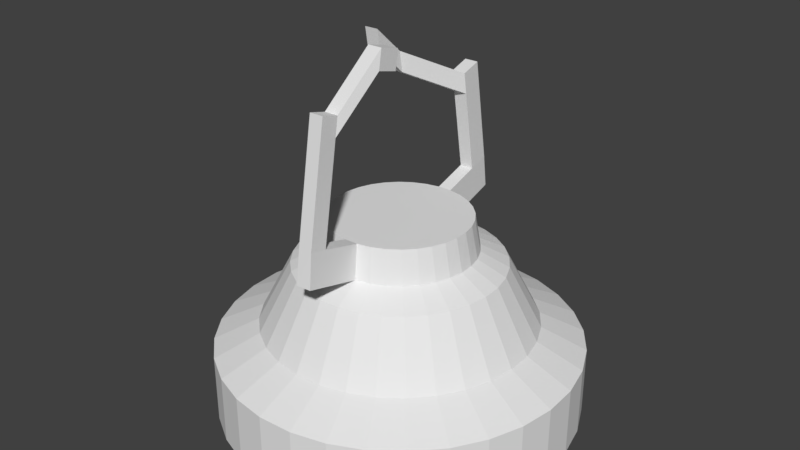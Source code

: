 # Source: MAIN_device.blend  (saved by Blender 2.77.0; exported with 4.5.12 LTS)
import bpy
from mathutils import Matrix  # noqa: F401  (used for matrix-valued properties, if any)

bpy.ops.wm.read_factory_settings(use_empty=True)
scene = bpy.context.scene
scene.name = 'Scene'

# ---- collections
col_collection_1 = bpy.data.collections.new('Collection 1'); scene.collection.children.link(col_collection_1)

# ---- world
world_world = bpy.data.worlds.new('World'); scene.world = world_world
world_world.color = (0.05088, 0.05088, 0.05088)
world_world.use_sun_shadow = False
world_world.sun_shadow_jitter_overblur = 0.0
world_world.cycles.sampling_method = 'MANUAL'

# ---- meshes
me_cylinder = bpy.data.meshes.new('Cylinder')
me_cylinder.from_pydata([(-0.9033, 0.4329, 0.001155), (-0.6803, 0.3269, 0.3123), (-0.8022, 0.6009, 0.001155), (-0.6041, 0.4533, 0.3123), (-0.6703, 0.7459, 0.001155), (-0.5048, 0.5625, 0.3123), (-0.5126, 0.8623, 0.001155), (-0.386, 0.6502, 0.3123), (-0.3352, 0.9458, 0.001155), (-0.2525, 0.7131, 0.3123), (-0.145, 0.9931, 0.001155), (-0.1092, 0.7487, 0.3123), (0.05083, 1.002, 0.001155), (0.03823, 0.7556, 0.3123), (0.2447, 0.9732, 0.001155), (0.1842, 0.7337, 0.3123), (0.4291, 0.9068, 0.001155), (0.3231, 0.6837, 0.3123), (0.5971, 0.8057, 0.001155), (0.4495, 0.6075, 0.3123), (0.7421, 0.6737, 0.001155), (0.5587, 0.5082, 0.3123), (0.8585, 0.516, 0.001155), (0.6464, 0.3895, 0.3123), (0.942, 0.3387, 0.001155), (0.7093, 0.2559, 0.3123), (0.9893, 0.1484, 0.001155), (0.7449, 0.1126, 0.3123), (0.9985, -0.0474, 0.001155), (0.7518, -0.0348, 0.3123), (0.9694, -0.2413, 0.001155), (0.7299, -0.1808, 0.3123), (0.903, -0.4257, 0.001155), (0.6799, -0.3197, 0.3123), (0.8019, -0.5937, 0.001155), (0.6038, -0.4461, 0.3123), (0.6699, -0.7386, 0.001155), (0.5044, -0.5553, 0.3123), (0.5123, -0.8551, 0.001155), (0.3857, -0.643, 0.3123), (0.3349, -0.9386, 0.001155), (0.2521, -0.7059, 0.3123), (0.1446, -0.9859, 0.001155), (0.1089, -0.7414, 0.3123), (-0.05119, -0.9951, 0.001155), (-0.03859, -0.7484, 0.3123), (-0.245, -0.966, 0.001155), (-0.1846, -0.7265, 0.3123), (-0.4295, -0.8996, 0.001155), (-0.3234, -0.6765, 0.3123), (-0.5974, -0.7984, 0.001155), (-0.4499, -0.6003, 0.3123), (-0.7424, -0.6665, 0.001155), (-0.5591, -0.501, 0.3123), (-0.8589, -0.5088, 0.001155), (-0.6468, -0.3823, 0.3123), (-0.9424, -0.3315, 0.001155), (-0.7096, -0.2487, 0.3123), (-0.9896, -0.1412, 0.001155), (-0.7452, -0.1054, 0.3123), (-0.9989, 0.05461, 0.001155), (-0.7522, 0.04201, 0.3123), (-0.9697, 0.2485, 0.001155), (-0.7302, 0.188, 0.3123), (-0.8022, 0.6009, 0.2376), (-0.9033, 0.4329, 0.2376), (-0.6703, 0.7459, 0.2376), (-0.5126, 0.8623, 0.2376), (-0.3352, 0.9458, 0.2376), (-0.145, 0.9931, 0.2376), (0.05083, 1.002, 0.2376), (0.2447, 0.9732, 0.2376), (0.4291, 0.9068, 0.2376), (0.5971, 0.8057, 0.2376), (0.7421, 0.6737, 0.2376), (0.8585, 0.516, 0.2376), (0.942, 0.3387, 0.2376), (0.9893, 0.1484, 0.2376), (0.9985, -0.0474, 0.2376), (0.9694, -0.2413, 0.2376), (0.903, -0.4257, 0.2376), (0.8019, -0.5937, 0.2376), (0.6699, -0.7386, 0.2376), (0.5123, -0.8551, 0.2376), (0.3349, -0.9386, 0.2376), (0.1446, -0.9859, 0.2376), (-0.05119, -0.9951, 0.2376), (-0.245, -0.966, 0.2376), (-0.4295, -0.8996, 0.2376), (-0.5974, -0.7984, 0.2376), (-0.7424, -0.6665, 0.2376), (-0.8589, -0.5088, 0.2376), (-0.9424, -0.3315, 0.2376), (-0.9896, -0.1412, 0.2376), (-0.9989, 0.05461, 0.2376), (-0.9697, 0.2485, 0.2376), (-0.3363, 0.2539, 0.5726), (-0.3787, 0.1835, 0.5726), (-0.281, 0.3147, 0.5726), (-0.215, 0.3635, 0.5726), (-0.1406, 0.3985, 0.5726), (-0.06087, 0.4183, 0.5726), (0.0212, 0.4222, 0.5726), (0.1024, 0.41, 0.5726), (0.1798, 0.3821, 0.5726), (0.2501, 0.3398, 0.5726), (0.3109, 0.2845, 0.5726), (0.3597, 0.2184, 0.5726), (0.3947, 0.144, 0.5726), (0.4145, 0.0643, 0.5726), (0.4184, -0.01777, 0.5726), (0.4062, -0.09902, 0.5726), (0.3784, -0.1763, 0.5726), (0.336, -0.2467, 0.5726), (0.2807, -0.3075, 0.5726), (0.2146, -0.3563, 0.5726), (0.1403, -0.3913, 0.5726), (0.06051, -0.4111, 0.5726), (-0.02156, -0.415, 0.5726), (-0.1028, -0.4028, 0.5726), (-0.1801, -0.3749, 0.5726), (-0.2505, -0.3326, 0.5726), (-0.3113, -0.2773, 0.5726), (-0.3601, -0.2112, 0.5726), (-0.3951, -0.1368, 0.5726), (-0.4149, -0.05709, 0.5726), (-0.4188, 0.02498, 0.5726), (-0.4065, 0.1062, 0.5726), (-0.4598, 0.3458, 0.5244), (-0.5177, 0.2496, 0.5244), (-0.3842, 0.4289, 0.5244), (-0.2938, 0.4957, 0.5244), (-0.1922, 0.5435, 0.5244), (-0.08316, 0.5706, 0.5244), (0.02905, 0.5759, 0.5244), (0.1401, 0.5592, 0.5244), (0.2458, 0.5211, 0.5244), (0.3421, 0.4632, 0.5244), (0.4251, 0.3876, 0.5244), (0.4919, 0.2972, 0.5244), (0.5397, 0.1956, 0.5244), (0.5668, 0.08658, 0.5244), (0.5721, -0.02562, 0.5244), (0.5554, -0.1367, 0.5244), (0.5174, -0.2424, 0.5244), (0.4594, -0.3386, 0.5244), (0.3838, -0.4217, 0.5244), (0.2935, -0.4885, 0.5244), (0.1918, -0.5363, 0.5244), (0.0828, -0.5634, 0.5244), (-0.02941, -0.5687, 0.5244), (-0.1405, -0.552, 0.5244), (-0.2462, -0.5139, 0.5244), (-0.3424, -0.456, 0.5244), (-0.4255, -0.3804, 0.5244), (-0.4923, -0.29, 0.5244), (-0.5401, -0.1884, 0.5244), (-0.5672, -0.07937, 0.5244), (-0.5725, 0.03283, 0.5244), (-0.5558, 0.1439, 0.5244), (-0.306, 0.2414, 0.6867), (-0.3465, 0.1772, 0.6867), (-0.2537, 0.2965, 0.6867), (-0.1917, 0.3403, 0.6867), (-0.1223, 0.3712, 0.6867), (-0.04824, 0.388, 0.6867), (0.02767, 0.39, 0.6867), (0.1025, 0.3771, 0.6867), (0.1734, 0.3499, 0.6867), (0.2376, 0.3094, 0.6867), (0.2927, 0.2571, 0.6867), (0.3366, 0.1951, 0.6867), (0.3674, 0.1257, 0.6867), (0.3842, 0.05167, 0.6867), (0.3862, -0.02425, 0.6867), (0.3733, -0.09909, 0.6867), (0.3461, -0.17, 0.6867), (0.3056, -0.2342, 0.6867), (0.2533, -0.2893, 0.6867), (0.1913, -0.3331, 0.6867), (0.1219, -0.364, 0.6867), (0.04788, -0.3808, 0.6867), (-0.02803, -0.3828, 0.6867), (-0.1029, -0.3699, 0.6867), (-0.1738, -0.3427, 0.6867), (-0.238, -0.3022, 0.6867), (-0.2931, -0.2499, 0.6867), (-0.3369, -0.1879, 0.6867), (-0.3678, -0.1185, 0.6867), (-0.3846, -0.04446, 0.6867), (-0.3866, 0.03146, 0.6867), (-0.3737, 0.1063, 0.6867), (0.0563, -0.6076, 0.7254), (-0.01962, -0.6096, 0.7254), (0.06893, -0.6379, 0.6112), (-0.01314, -0.6418, 0.6112), (0.01368, 0.6247, 0.6071), (-0.06839, 0.6209, 0.6071), (0.02015, 0.5925, 0.7213), (-0.05576, 0.5906, 0.7213), (0.009414, 0.7397, 0.6267), (-0.07266, 0.7358, 0.6267), (0.01589, 0.7075, 0.7409), (-0.06003, 0.7055, 0.7409), (0.0227, 0.4955, 1.072), (-0.05322, 0.4935, 1.072), (0.01843, 0.6105, 1.092), (-0.05748, 0.6085, 1.092), (-0.01589, -0.71, 0.7425), (-0.009419, -0.7422, 0.6283), (0.06002, -0.708, 0.7425), (0.07265, -0.7383, 0.6283), (-0.02247, -0.5006, 1.119), (0.05344, -0.4986, 1.119), (-0.01875, -0.601, 1.136), (0.05716, -0.599, 1.136), (-0.058, 0.6285, 1.02), (0.01791, 0.6304, 1.02), (0.02218, 0.5155, 0.9999), (-0.05374, 0.5135, 0.9999), (-0.022, -0.5185, 1.055), (0.05391, -0.5165, 1.055), (0.05763, -0.6169, 1.072), (-0.01828, -0.6188, 1.072), (-0.1833, 0.2217, 1.162), (-0.2592, 0.2197, 1.162), (-0.1838, 0.2417, 1.09), (-0.2597, 0.2397, 1.09), (-0.1771, 0.04338, 1.259), (-0.253, 0.04139, 1.259), (-0.1776, 0.06332, 1.187), (-0.2536, 0.06133, 1.187), (0.0592, -0.2902, 1.292), (0.1351, -0.2882, 1.292), (0.05967, -0.3081, 1.227), (0.1356, -0.3061, 1.227), (0.05609, -0.1713, 1.272), (0.132, -0.1693, 1.272), (0.05655, -0.1891, 1.207), (0.1325, -0.1871, 1.207), (-0.3158, -0.1721, 0.6867), (-0.3253, -0.08779, 0.6867), (-0.3214, -0.0002398, 0.6867), (-0.3042, 0.08719, 0.6867), (-0.2743, 0.1711, 0.6867), (-0.2329, 0.2484, 0.6867), (-0.1816, 0.3159, 0.6867), (-0.248, -0.2199, 0.6867), (-0.2474, -0.1293, 0.6867), (-0.2361, -0.03394, 0.6867), (-0.2146, 0.06256, 0.6867), (-0.1837, 0.1565, 0.6867), (-0.1447, 0.2442, 0.6867), (-0.09892, 0.3224, 0.6867), (-0.1683, -0.2598, 0.6867), (-0.1556, -0.1669, 0.6867), (-0.1363, -0.06769, 0.6867), (-0.111, 0.03407, 0.6867), (-0.08071, 0.1345, 0.6867), (-0.04662, 0.2296, 0.6867), (-0.01002, 0.3159, 0.6867), (-0.08087, -0.2899, 0.6867), (-0.05576, -0.1985, 0.6867), (-0.02851, -0.09945, 0.6867), (-0.0001807, 0.003605, 0.6867), (0.02815, 0.1067, 0.6867), (0.0554, 0.2058, 0.6867), (0.08051, 0.2971, 0.6867), (0.00966, -0.3087, 0.6867), (0.04626, -0.2224, 0.6867), (0.08035, -0.1273, 0.6867), (0.1106, -0.02686, 0.6867), (0.1359, 0.0749, 0.6867), (0.1553, 0.1741, 0.6867), (0.1679, 0.267, 0.6867), (0.09856, -0.3152, 0.6867), (0.1443, -0.237, 0.6867), (0.1834, -0.1493, 0.6867), (0.2142, -0.05535, 0.6867), (0.2357, 0.04115, 0.6867), (0.247, 0.1365, 0.6867), (0.2477, 0.2271, 0.6867), (0.1812, -0.3087, 0.6867), (0.2325, -0.2412, 0.6867), (0.2739, -0.1639, 0.6867), (0.3038, -0.07998, 0.6867), (0.321, 0.00745, 0.6867), (0.325, 0.095, 0.6867), (0.3154, 0.1793, 0.6867)], [], [(0, 65, 64, 2), (2, 64, 66, 4), (4, 66, 67, 6), (6, 67, 68, 8), (8, 68, 69, 10), (10, 69, 70, 12), (12, 70, 71, 14), (14, 71, 72, 16), (16, 72, 73, 18), (18, 73, 74, 20), (20, 74, 75, 22), (22, 75, 76, 24), (24, 76, 77, 26), (26, 77, 78, 28), (28, 78, 79, 30), (30, 79, 80, 32), (32, 80, 81, 34), (34, 81, 82, 36), (36, 82, 83, 38), (38, 83, 84, 40), (40, 84, 85, 42), (42, 85, 86, 44), (44, 86, 87, 46), (46, 87, 88, 48), (48, 88, 89, 50), (50, 89, 90, 52), (52, 90, 91, 54), (54, 91, 92, 56), (56, 92, 93, 58), (58, 93, 94, 60), (33, 31, 143, 144), (60, 94, 95, 62), (62, 95, 65, 0), (0, 2, 4, 6, 8, 10, 12, 14, 16, 18, 20, 22, 24, 26, 28, 30, 32, 34, 36, 38, 40, 42, 44, 46, 48, 50, 52, 54, 56, 58, 60, 62), (1, 3, 64, 65), (3, 5, 66, 64), (5, 7, 67, 66), (7, 9, 68, 67), (9, 11, 69, 68), (11, 13, 70, 69), (13, 15, 71, 70), (15, 17, 72, 71), (17, 19, 73, 72), (19, 21, 74, 73), (21, 23, 75, 74), (23, 25, 76, 75), (25, 27, 77, 76), (27, 29, 78, 77), (29, 31, 79, 78), (31, 33, 80, 79), (33, 35, 81, 80), (35, 37, 82, 81), (37, 39, 83, 82), (39, 41, 84, 83), (41, 43, 85, 84), (43, 45, 86, 85), (45, 47, 87, 86), (47, 49, 88, 87), (49, 51, 89, 88), (51, 53, 90, 89), (53, 55, 91, 90), (55, 57, 92, 91), (57, 59, 93, 92), (59, 61, 94, 93), (61, 63, 95, 94), (63, 1, 65, 95), (121, 120, 184, 185), (7, 5, 130, 131), (61, 59, 157, 158), (35, 33, 144, 145), (9, 7, 131, 132), (63, 61, 158, 159), (37, 35, 145, 146), (11, 9, 132, 133), (1, 63, 159, 129), (39, 37, 146, 147), (13, 11, 133, 134), (41, 39, 147, 148), (15, 13, 134, 135), (43, 41, 148, 149), (17, 15, 135, 136), (45, 43, 149, 150), (19, 17, 136, 137), (47, 45, 150, 151), (21, 19, 137, 138), (49, 47, 151, 152), (23, 21, 138, 139), (51, 49, 152, 153), (25, 23, 139, 140), (53, 51, 153, 154), (27, 25, 140, 141), (55, 53, 154, 155), (29, 27, 141, 142), (3, 1, 129, 128), (57, 55, 155, 156), (31, 29, 142, 143), (5, 3, 128, 130), (59, 57, 156, 157), (97, 96, 128, 129), (96, 98, 130, 128), (98, 99, 131, 130), (99, 100, 132, 131), (100, 101, 133, 132), (101, 102, 134, 133), (102, 103, 135, 134), (103, 104, 136, 135), (104, 105, 137, 136), (105, 106, 138, 137), (106, 107, 139, 138), (107, 108, 140, 139), (108, 109, 141, 140), (109, 110, 142, 141), (110, 111, 143, 142), (111, 112, 144, 143), (112, 113, 145, 144), (113, 114, 146, 145), (114, 115, 147, 146), (115, 116, 148, 147), (116, 117, 149, 148), (117, 118, 150, 149), (118, 119, 151, 150), (119, 120, 152, 151), (120, 121, 153, 152), (121, 122, 154, 153), (122, 123, 155, 154), (123, 124, 156, 155), (124, 125, 157, 156), (125, 126, 158, 157), (126, 127, 159, 158), (127, 97, 129, 159), (108, 107, 171, 172), (122, 121, 185, 186), (109, 108, 172, 173), (123, 122, 186, 187), (110, 109, 173, 174), (96, 97, 161, 160), (124, 123, 187, 188), (111, 110, 174, 175), (98, 96, 160, 162), (125, 124, 188, 189), (112, 111, 175, 176), (99, 98, 162, 163), (126, 125, 189, 190), (113, 112, 176, 177), (100, 99, 163, 164), (127, 126, 190, 191), (114, 113, 177, 178), (101, 100, 164, 165), (97, 127, 191, 161), (115, 114, 178, 179), (166, 102, 196, 198), (116, 115, 179, 180), (103, 102, 166, 167), (117, 116, 180, 181), (104, 103, 167, 168), (182, 118, 195, 193), (105, 104, 168, 169), (119, 118, 182, 183), (106, 105, 169, 170), (120, 119, 183, 184), (107, 106, 170, 171), (181, 182, 193, 192), (118, 117, 194, 195), (117, 181, 192, 194), (213, 221, 235, 233), (196, 197, 201, 200), (101, 165, 199, 197), (102, 101, 197, 196), (165, 166, 198, 199), (200, 201, 203, 202), (198, 196, 200, 202), (217, 216, 207, 206), (197, 199, 203, 201), (205, 204, 206, 207), (218, 217, 206, 204), (218, 204, 224, 226), (216, 219, 205, 207), (209, 211, 210, 208), (193, 195, 209, 208), (195, 194, 211, 209), (194, 192, 210, 211), (213, 212, 214, 215), (222, 221, 213, 215), (220, 223, 214, 212), (223, 222, 215, 214), (203, 199, 219, 216), (199, 198, 218, 219), (198, 202, 217, 218), (202, 203, 216, 217), (208, 210, 222, 223), (193, 208, 223, 220), (210, 192, 221, 222), (192, 193, 220, 221), (225, 227, 231, 229), (204, 205, 225, 224), (219, 218, 226, 227), (205, 219, 227, 225), (231, 230, 228, 229), (224, 225, 229, 228), (227, 226, 230, 231), (226, 224, 228, 230), (235, 234, 238, 239), (220, 212, 232, 234), (212, 213, 233, 232), (221, 220, 234, 235), (239, 238, 236, 237), (234, 232, 236, 238), (233, 235, 239, 237), (232, 233, 237, 236), (187, 186, 240, 188), (186, 185, 247, 240), (185, 184, 254, 247), (184, 183, 261, 254), (183, 182, 268, 261), (182, 181, 275, 268), (181, 180, 282, 275), (180, 179, 178, 282), (188, 240, 241, 189), (240, 247, 248, 241), (247, 254, 255, 248), (254, 261, 262, 255), (261, 268, 269, 262), (268, 275, 276, 269), (275, 282, 283, 276), (282, 178, 177, 283), (189, 241, 242, 190), (241, 248, 249, 242), (248, 255, 256, 249), (255, 262, 263, 256), (262, 269, 270, 263), (269, 276, 277, 270), (276, 283, 284, 277), (283, 177, 176, 284), (190, 242, 243, 191), (242, 249, 250, 243), (249, 256, 257, 250), (256, 263, 264, 257), (263, 270, 271, 264), (270, 277, 278, 271), (277, 284, 285, 278), (284, 176, 175, 285), (191, 243, 244, 161), (243, 250, 251, 244), (250, 257, 258, 251), (257, 264, 265, 258), (264, 271, 272, 265), (271, 278, 279, 272), (278, 285, 286, 279), (285, 175, 174, 286), (161, 244, 245, 160), (244, 251, 252, 245), (251, 258, 259, 252), (258, 265, 266, 259), (265, 272, 273, 266), (272, 279, 280, 273), (279, 286, 287, 280), (286, 174, 173, 287), (160, 245, 246, 162), (245, 252, 253, 246), (252, 259, 260, 253), (259, 266, 267, 260), (266, 273, 274, 267), (273, 280, 281, 274), (280, 287, 288, 281), (287, 173, 172, 288), (162, 246, 164, 163), (246, 253, 165, 164), (253, 260, 166, 165), (260, 267, 167, 166), (267, 274, 168, 167), (274, 281, 169, 168), (281, 288, 170, 169), (288, 172, 171, 170)])
me_cylinder.use_remesh_preserve_volume = False
me_cylinder.use_remesh_preserve_attributes = False
me_cylinder.use_mirror_vertex_groups = False
me_cylinder.update()

# ---- objects
ob_device = bpy.data.objects.new('device', me_cylinder)

# ---- transforms, parenting, visibility, modifiers, constraints
ob_device.location = (0.0, 0.0, 0.0)
ob_device.scale = (0.6157, 0.6157, 1.0)
ob_device.lineart.crease_threshold = 0.0

# ---- collection membership
col_collection_1.objects.link(ob_device)

# ---- scene / render settings (as saved in the file)
scene.frame_start = 1; scene.frame_end = 250; scene.frame_set(1)
scene.render.engine = 'BLENDER_EEVEE_NEXT'
scene.render.resolution_percentage = 50
scene.render.dither_intensity = 0.0
scene.cycles.use_denoising = False
scene.cycles.samples = 128
scene.cycles.sampling_pattern = 'TABULATED_SOBOL'
scene.cycles.light_sampling_threshold = 0.0
scene.cycles.use_adaptive_sampling = False
scene.cycles.use_light_tree = False
scene.cycles.blur_glossy = 0.0
scene.cycles.sample_clamp_indirect = 0.0
scene.view_settings.view_transform = 'Standard'
bpy.context.view_layer.update()

# ---- added for rendering (the .blend has no active camera and no usable light): camera, sun
cam_auto = bpy.data.cameras.new('AutoCamera')
cam_auto.lens = 50.0
cam_auto.sensor_width = 36.0
cam_auto.clip_end = 1000.0
ob_auto_camera = bpy.data.objects.new('AutoCamera', cam_auto)
scene.collection.objects.link(ob_auto_camera)
ob_auto_camera.location = (2.00371, -2.40237, 2.2496)
ob_auto_camera.rotation_euler = (1.09748, -7.21219e-08, 0.694738)
scene.camera = ob_auto_camera
light_auto_sun = bpy.data.lights.new('AutoSun', 'SUN')
light_auto_sun.energy = 3.0
light_auto_sun.angle = 0.0523599
ob_auto_sun = bpy.data.objects.new('AutoSun', light_auto_sun)
scene.collection.objects.link(ob_auto_sun)
ob_auto_sun.rotation_euler = (0.872665, 0.174533, 0.523599)
bpy.context.view_layer.update()
